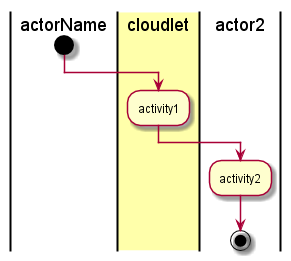

The diagram above was rendered by PlantUML. Its source (embedded in the PNG):
@startuml
|actorName|
start
|#ffffaa|cloudlet|
:activity1;
|actor2|
:activity2;
stop
@enduml